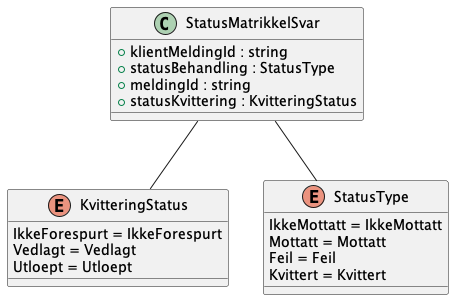

The diagram above was rendered by PlantUML. Its source (embedded in the PNG):
@startuml

enum KvitteringStatus {
    IkkeForespurt = IkkeForespurt
    Vedlagt = Vedlagt
    Utloept = Utloept
}
class StatusMatrikkelSvar {
    +klientMeldingId : string
    +statusBehandling : StatusType
    +meldingId : string
    +statusKvittering : KvitteringStatus
}
StatusMatrikkelSvar -- KvitteringStatus
StatusMatrikkelSvar -- StatusType
enum StatusType {
    IkkeMottatt = IkkeMottatt
    Mottatt = Mottatt
    Feil = Feil
    Kvittert = Kvittert
}

@enduml